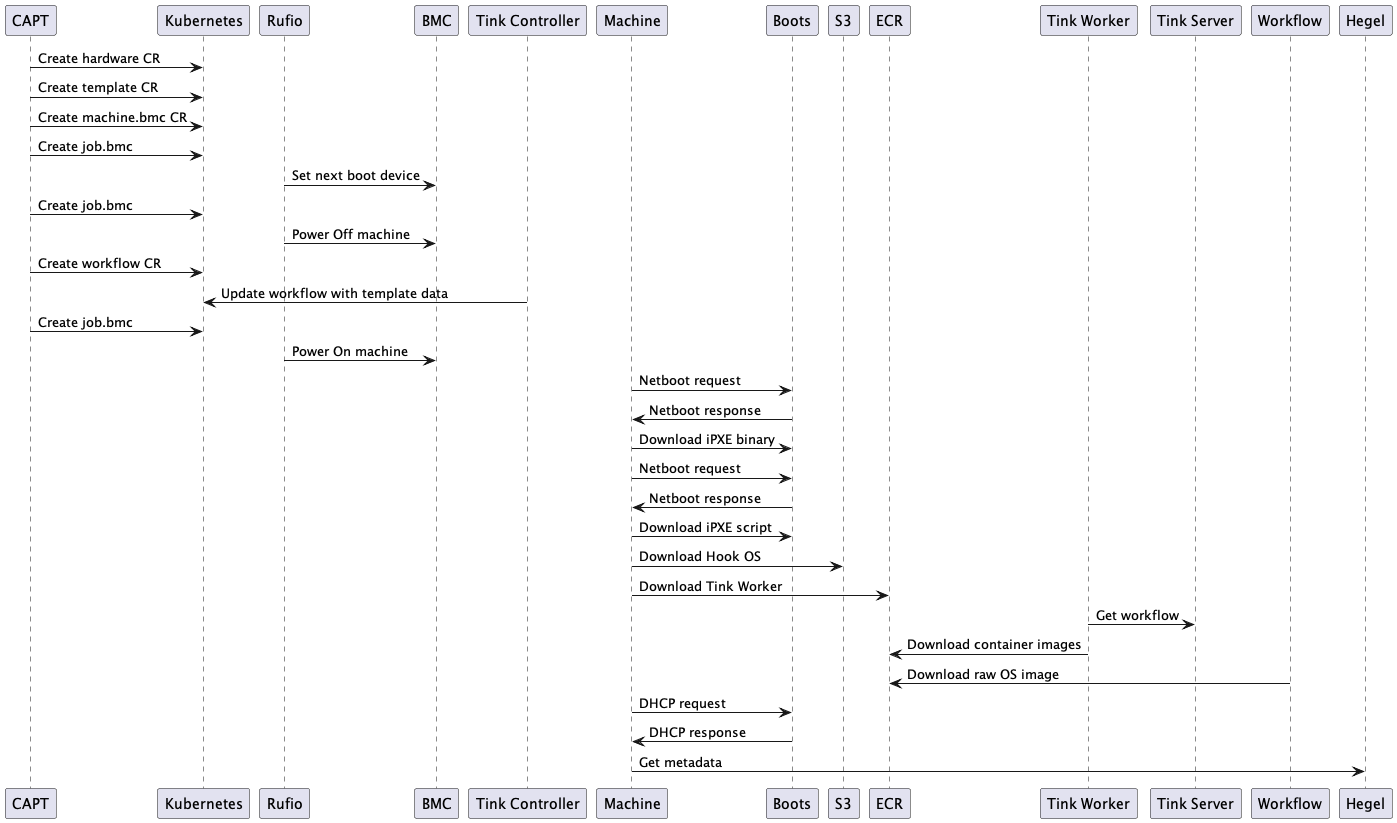

The diagram above was rendered by PlantUML. Its source (embedded in the PNG):
@startuml Tinkerbell

CAPT -> Kubernetes: Create hardware CR
CAPT -> Kubernetes: Create template CR

CAPT -> Kubernetes: Create machine.bmc CR
CAPT -> Kubernetes: Create job.bmc
Rufio -> BMC: Set next boot device
CAPT -> Kubernetes: Create job.bmc
Rufio -> BMC: Power Off machine
CAPT -> Kubernetes: Create workflow CR
"Tink Controller" -> Kubernetes: Update workflow with template data
CAPT -> Kubernetes: Create job.bmc
Rufio -> BMC: Power On machine
Machine -> Boots: Netboot request
Boots -> Machine: Netboot response
Machine -> Boots: Download iPXE binary
Machine -> Boots: Netboot request
Boots -> Machine: Netboot response
Machine -> Boots: Download iPXE script
Machine -> S3: Download Hook OS
Machine -> ECR: Download Tink Worker
"Tink Worker" -> "Tink Server": Get workflow
"Tink Worker" -> ECR: Download container images
Workflow -> ECR: Download raw OS image
Machine -> Boots: DHCP request
Boots -> Machine: DHCP response
Machine -> Hegel: Get metadata




@enduml